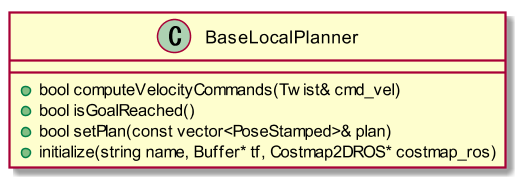

The diagram above was rendered by PlantUML. Its source (embedded in the PNG):
@startuml{BaseLocalPlanner.png}

scale 1.5

class "BaseLocalPlanner" {
    +bool computeVelocityCommands(Twist& cmd_vel)
    +bool isGoalReached()
    +bool setPlan(const vector<PoseStamped>& plan)
    +initialize(string name, Buffer* tf, Costmap2DROS* costmap_ros)
}

@enduml